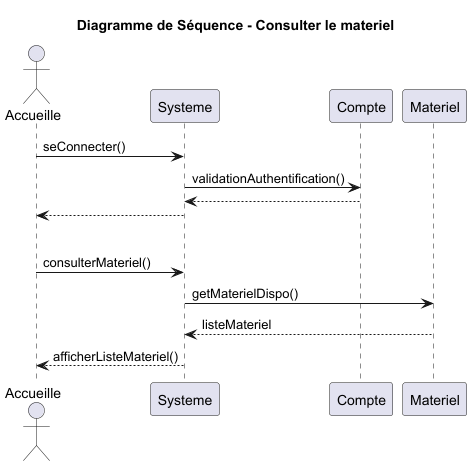

The diagram above was rendered by PlantUML. Its source (embedded in the PNG):
@startuml
title Diagramme de Séquence - Consulter le materiel
actor Accueille
participant Systeme
participant Compte
participant Materiel



'Connexion à un compte'
Accueille -> Systeme: seConnecter()
Systeme -> Compte: validationAuthentification()
return
Systeme --> Accueille

'Séparation'
|||

'Accueille consulte le matériel'
Accueille -> Systeme : consulterMateriel()
    Systeme -> Materiel : getMaterielDispo()
    Materiel --> Systeme : listeMateriel
    Systeme --> Accueille : afficherListeMateriel()

@enduml